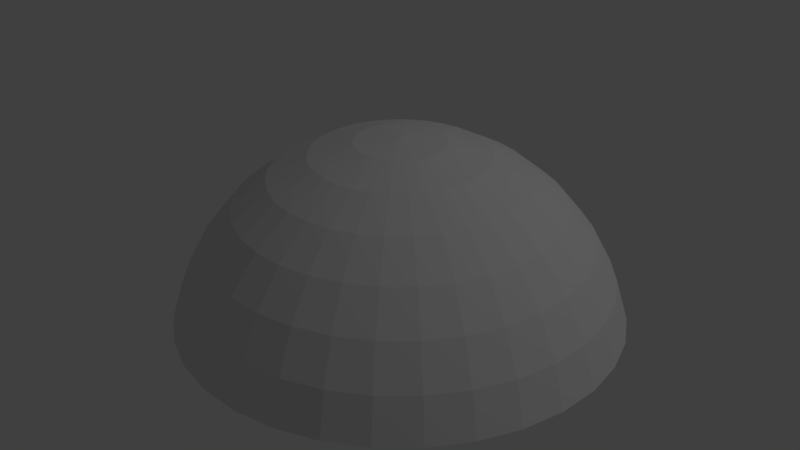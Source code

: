 # Source: DomeBlendgOE.blend  (saved by Blender 2.79.0; exported with 4.5.12 LTS)
import bpy
from mathutils import Matrix  # noqa: F401  (used for matrix-valued properties, if any)

bpy.ops.wm.read_factory_settings(use_empty=True)
scene = bpy.context.scene
scene.name = 'Scene'

# ---- collections
col_collection_1 = bpy.data.collections.new('Collection 1'); scene.collection.children.link(col_collection_1)

# ---- world
world_world = bpy.data.worlds.new('World'); scene.world = world_world
world_world.color = (0.05088, 0.05088, 0.05088)
world_world.use_sun_shadow = False
world_world.sun_shadow_jitter_overblur = 0.0
world_world.cycles.sampling_method = 'MANUAL'

# ---- lights
light_lamp = bpy.data.lights.new('Lamp', 'POINT')
light_lamp.transmission_factor = 0.0
light_lamp.cutoff_distance = 30.0
light_lamp.energy = 100.0
light_lamp.shadow_buffer_clip_start = 1.001
light_lamp.shadow_soft_size = 0.1
light_lamp.shadow_maximum_resolution = 0.006
light_lamp.use_absolute_resolution = True

# ---- meshes
me_sphere = bpy.data.meshes.new('Sphere')
me_sphere.from_pydata([(0.03806, 0.1913, 0.9808), (0.07466, 0.3753, 0.9239), (0.1084, 0.5449, 0.8315), (0.1379, 0.6935, 0.7071), (0.1622, 0.8155, 0.5556), (0.1802, 0.9061, 0.3827), (0.1913, 0.9619, 0.1951), (0.07466, 0.1802, 0.9808), (0.1464, 0.3536, 0.9239), (0.2126, 0.5133, 0.8315), (0.2706, 0.6533, 0.7071), (0.3182, 0.7682, 0.5556), (0.3536, 0.8536, 0.3827), (0.3753, 0.9061, 0.1951), (0.1084, 0.1622, 0.9808), (0.2126, 0.3182, 0.9239), (0.3087, 0.4619, 0.8315), (0.3928, 0.5879, 0.7071), (0.4619, 0.6913, 0.5556), (0.5133, 0.7682, 0.3827), (0.5449, 0.8155, 0.1951), (0.1379, 0.1379, 0.9808), (0.2706, 0.2706, 0.9239), (0.3928, 0.3928, 0.8315), (0.5, 0.5, 0.7071), (0.5879, 0.5879, 0.5556), (0.6533, 0.6533, 0.3827), (0.6935, 0.6935, 0.1951), (0.1622, 0.1084, 0.9808), (0.3182, 0.2126, 0.9239), (0.4619, 0.3087, 0.8315), (0.5879, 0.3928, 0.7071), (0.6913, 0.4619, 0.5556), (0.7682, 0.5133, 0.3827), (0.8155, 0.5449, 0.1951), (0.1802, 0.07466, 0.9808), (0.3536, 0.1464, 0.9239), (0.5133, 0.2126, 0.8315), (0.6533, 0.2706, 0.7071), (0.7682, 0.3182, 0.5556), (0.8536, 0.3536, 0.3827), (0.9061, 0.3753, 0.1951), (0.1913, 0.03806, 0.9808), (0.3753, 0.07466, 0.9239), (0.5449, 0.1084, 0.8315), (0.6935, 0.1379, 0.7071), (0.8155, 0.1622, 0.5556), (0.9061, 0.1802, 0.3827), (0.9619, 0.1913, 0.1951), (0.1951, -3.266e-07, 0.9808), (0.3827, -3.192e-07, 0.9239), (0.5556, -3.117e-07, 0.8315), (0.7071, -3.192e-07, 0.7071), (0.8315, -3.341e-07, 0.5556), (0.9239, -2.745e-07, 0.3827), (0.9808, -3.937e-07, 0.1951), (0.1913, -0.03806, 0.9808), (0.3753, -0.07466, 0.9239), (0.5449, -0.1084, 0.8315), (0.6935, -0.138, 0.7071), (0.8155, -0.1622, 0.5556), (0.9061, -0.1802, 0.3827), (0.9619, -0.1913, 0.1951), (0.1802, -0.07466, 0.9808), (0.3536, -0.1464, 0.9239), (0.5133, -0.2126, 0.8315), (0.6533, -0.2706, 0.7071), (0.7682, -0.3182, 0.5556), (0.8536, -0.3536, 0.3827), (0.9061, -0.3753, 0.1951), (0.1622, -0.1084, 0.9808), (0.3182, -0.2126, 0.9239), (0.4619, -0.3087, 0.8315), (0.5879, -0.3928, 0.7071), (0.6913, -0.4619, 0.5556), (0.7682, -0.5133, 0.3827), (0.8155, -0.5449, 0.1951), (0.1379, -0.138, 0.9808), (0.2706, -0.2706, 0.9239), (0.3928, -0.3928, 0.8315), (0.5, -0.5, 0.7071), (0.5879, -0.5879, 0.5556), (0.6533, -0.6533, 0.3827), (0.6935, -0.6935, 0.1951), (0.1084, -0.1622, 0.9808), (0.2126, -0.3182, 0.9239), (0.3087, -0.4619, 0.8315), (0.3928, -0.5879, 0.7071), (0.4619, -0.6913, 0.5556), (0.5133, -0.7682, 0.3827), (0.5449, -0.8155, 0.1951), (0.07466, -0.1802, 0.9808), (0.1464, -0.3536, 0.9239), (0.2126, -0.5133, 0.8315), (0.2706, -0.6533, 0.7071), (0.3182, -0.7682, 0.5556), (0.3536, -0.8536, 0.3827), (0.3753, -0.9061, 0.1951), (0.03806, -0.1913, 0.9808), (0.07466, -0.3753, 0.9239), (0.1084, -0.5449, 0.8315), (0.1379, -0.6935, 0.7071), (0.1622, -0.8155, 0.5556), (0.1802, -0.9061, 0.3827), (0.1913, -0.9619, 0.1951), (-7.212e-09, -0.1951, 0.9808), (4.122e-08, -0.3827, 0.9239), (2.632e-08, -0.5556, 0.8315), (-2.584e-08, -0.7071, 0.7071), (-8.544e-08, -0.8315, 0.5556), (6.357e-08, -0.9239, 0.3827), (-8.544e-08, -0.9808, 0.1951), (-0.03806, -0.1913, 0.9808), (-0.07466, -0.3753, 0.9239), (-0.1084, -0.5449, 0.8315), (-0.1379, -0.6935, 0.7071), (-0.1622, -0.8155, 0.5556), (-0.1802, -0.9061, 0.3827), (-0.1913, -0.9619, 0.1951), (-1.247e-07, -6.269e-07, 1.0), (-0.07466, -0.1802, 0.9808), (-0.1464, -0.3536, 0.9239), (-0.2126, -0.5133, 0.8315), (-0.2706, -0.6533, 0.7071), (-0.3182, -0.7682, 0.5556), (-0.3536, -0.8536, 0.3827), (-0.3753, -0.9061, 0.1951), (-0.1084, -0.1622, 0.9808), (-0.2126, -0.3182, 0.9239), (-0.3087, -0.4619, 0.8315), (-0.3928, -0.5879, 0.7071), (-0.4619, -0.6913, 0.5556), (-0.5133, -0.7682, 0.3827), (-0.5449, -0.8155, 0.1951), (-0.1379, -0.138, 0.9808), (-0.2706, -0.2706, 0.9239), (-0.3928, -0.3928, 0.8315), (-0.5, -0.5, 0.7071), (-0.5879, -0.5879, 0.5556), (-0.6533, -0.6533, 0.3827), (-0.6935, -0.6935, 0.1951), (-0.1622, -0.1084, 0.9808), (-0.3182, -0.2126, 0.9239), (-0.4619, -0.3087, 0.8315), (-0.5879, -0.3928, 0.7071), (-0.6913, -0.4619, 0.5556), (-0.7682, -0.5133, 0.3827), (-0.8155, -0.5449, 0.1951), (-0.1802, -0.07466, 0.9808), (-0.3536, -0.1464, 0.9239), (-0.5133, -0.2126, 0.8315), (-0.6533, -0.2706, 0.7071), (-0.7682, -0.3182, 0.5556), (-0.8536, -0.3536, 0.3827), (-0.9061, -0.3753, 0.1951), (-0.1913, -0.03806, 0.9808), (-0.3753, -0.07466, 0.9239), (-0.5449, -0.1084, 0.8315), (-0.6935, -0.1379, 0.7071), (-0.8155, -0.1622, 0.5556), (-0.9061, -0.1802, 0.3827), (-0.9619, -0.1913, 0.1951), (-0.1951, -3.117e-07, 0.9808), (-0.3827, -2.819e-07, 0.9239), (-0.5556, -2.819e-07, 0.8315), (-0.7071, -1.851e-07, 0.7071), (-0.8315, -1.404e-07, 0.5556), (-0.9239, -3.192e-07, 0.3827), (-0.9808, -9.567e-08, 0.1951), (-0.1913, 0.03806, 0.9808), (-0.3753, 0.07466, 0.9239), (-0.5449, 0.1084, 0.8315), (-0.6935, 0.1379, 0.7071), (-0.8155, 0.1622, 0.5556), (-0.9061, 0.1802, 0.3827), (-0.9619, 0.1913, 0.1951), (-0.1802, 0.07466, 0.9808), (-0.3536, 0.1464, 0.9239), (-0.5133, 0.2126, 0.8315), (-0.6533, 0.2706, 0.7071), (-0.7682, 0.3182, 0.5556), (-0.8536, 0.3536, 0.3827), (-0.9061, 0.3753, 0.1951), (-0.1622, 0.1084, 0.9808), (-0.3182, 0.2126, 0.9239), (-0.4619, 0.3087, 0.8315), (-0.5879, 0.3928, 0.7071), (-0.6913, 0.4619, 0.5556), (-0.7682, 0.5133, 0.3827), (-0.8155, 0.5449, 0.1951), (-0.1379, 0.1379, 0.9808), (-0.2706, 0.2706, 0.9239), (-0.3928, 0.3928, 0.8315), (-0.5, 0.5, 0.7071), (-0.5879, 0.5879, 0.5556), (-0.6533, 0.6533, 0.3827), (-0.6935, 0.6935, 0.1951), (-0.1084, 0.1622, 0.9808), (-0.2126, 0.3182, 0.9239), (-0.3087, 0.4619, 0.8315), (-0.3928, 0.5879, 0.7071), (-0.4619, 0.6913, 0.5556), (-0.5133, 0.7682, 0.3827), (-0.5449, 0.8155, 0.1951), (-0.07466, 0.1802, 0.9808), (-0.1464, 0.3536, 0.9239), (-0.2126, 0.5133, 0.8315), (-0.2706, 0.6533, 0.7071), (-0.3182, 0.7682, 0.5556), (-0.3536, 0.8536, 0.3827), (-0.3753, 0.9061, 0.1951), (-0.03806, 0.1913, 0.9808), (-0.07466, 0.3753, 0.9239), (-0.1084, 0.5449, 0.8315), (-0.1379, 0.6935, 0.7071), (-0.1622, 0.8155, 0.5556), (-0.1802, 0.9061, 0.3827), (-0.1913, 0.9619, 0.1951), (3.749e-08, 0.1951, 0.9808), (7.847e-08, 0.3827, 0.9239), (1.083e-07, 0.5556, 0.8315), (1.53e-07, 0.7071, 0.7071), (2.722e-07, 0.8315, 0.5556), (6.357e-08, 0.9239, 0.3827), (2.573e-07, 0.9808, 0.1951)], [], [(219, 1, 0, 218), (220, 2, 1, 219), (221, 3, 2, 220), (222, 4, 3, 221), (223, 5, 4, 222), (224, 6, 5, 223), (218, 0, 119), (0, 7, 119), (1, 8, 7, 0), (2, 9, 8, 1), (3, 10, 9, 2), (4, 11, 10, 3), (5, 12, 11, 4), (6, 13, 12, 5), (11, 18, 17, 10), (12, 19, 18, 11), (13, 20, 19, 12), (7, 14, 119), (8, 15, 14, 7), (9, 16, 15, 8), (10, 17, 16, 9), (15, 22, 21, 14), (16, 23, 22, 15), (17, 24, 23, 16), (18, 25, 24, 17), (19, 26, 25, 18), (20, 27, 26, 19), (14, 21, 119), (26, 33, 32, 25), (27, 34, 33, 26), (21, 28, 119), (22, 29, 28, 21), (23, 30, 29, 22), (24, 31, 30, 23), (25, 32, 31, 24), (29, 36, 35, 28), (30, 37, 36, 29), (31, 38, 37, 30), (32, 39, 38, 31), (33, 40, 39, 32), (34, 41, 40, 33), (28, 35, 119), (40, 47, 46, 39), (41, 48, 47, 40), (35, 42, 119), (36, 43, 42, 35), (37, 44, 43, 36), (38, 45, 44, 37), (39, 46, 45, 38), (44, 51, 50, 43), (45, 52, 51, 44), (46, 53, 52, 45), (47, 54, 53, 46), (48, 55, 54, 47), (42, 49, 119), (43, 50, 49, 42), (55, 62, 61, 54), (49, 56, 119), (50, 57, 56, 49), (51, 58, 57, 50), (52, 59, 58, 51), (53, 60, 59, 52), (54, 61, 60, 53), (59, 66, 65, 58), (60, 67, 66, 59), (61, 68, 67, 60), (62, 69, 68, 61), (56, 63, 119), (57, 64, 63, 56), (58, 65, 64, 57), (63, 70, 119), (64, 71, 70, 63), (65, 72, 71, 64), (66, 73, 72, 65), (67, 74, 73, 66), (68, 75, 74, 67), (69, 76, 75, 68), (73, 80, 79, 72), (74, 81, 80, 73), (75, 82, 81, 74), (76, 83, 82, 75), (70, 77, 119), (71, 78, 77, 70), (72, 79, 78, 71), (77, 84, 119), (78, 85, 84, 77), (79, 86, 85, 78), (80, 87, 86, 79), (81, 88, 87, 80), (82, 89, 88, 81), (83, 90, 89, 82), (88, 95, 94, 87), (89, 96, 95, 88), (90, 97, 96, 89), (84, 91, 119), (85, 92, 91, 84), (86, 93, 92, 85), (87, 94, 93, 86), (91, 98, 119), (92, 99, 98, 91), (93, 100, 99, 92), (94, 101, 100, 93), (95, 102, 101, 94), (96, 103, 102, 95), (97, 104, 103, 96), (102, 109, 108, 101), (103, 110, 109, 102), (104, 111, 110, 103), (98, 105, 119), (99, 106, 105, 98), (100, 107, 106, 99), (101, 108, 107, 100), (106, 113, 112, 105), (107, 114, 113, 106), (108, 115, 114, 107), (109, 116, 115, 108), (110, 117, 116, 109), (111, 118, 117, 110), (105, 112, 119), (117, 125, 124, 116), (118, 126, 125, 117), (112, 120, 119), (113, 121, 120, 112), (114, 122, 121, 113), (115, 123, 122, 114), (116, 124, 123, 115), (122, 129, 128, 121), (123, 130, 129, 122), (124, 131, 130, 123), (125, 132, 131, 124), (126, 133, 132, 125), (120, 127, 119), (121, 128, 127, 120), (133, 140, 139, 132), (127, 134, 119), (128, 135, 134, 127), (129, 136, 135, 128), (130, 137, 136, 129), (131, 138, 137, 130), (132, 139, 138, 131), (136, 143, 142, 135), (137, 144, 143, 136), (138, 145, 144, 137), (139, 146, 145, 138), (140, 147, 146, 139), (134, 141, 119), (135, 142, 141, 134), (147, 154, 153, 146), (141, 148, 119), (142, 149, 148, 141), (143, 150, 149, 142), (144, 151, 150, 143), (145, 152, 151, 144), (146, 153, 152, 145), (151, 158, 157, 150), (152, 159, 158, 151), (153, 160, 159, 152), (154, 161, 160, 153), (148, 155, 119), (149, 156, 155, 148), (150, 157, 156, 149), (155, 162, 119), (156, 163, 162, 155), (157, 164, 163, 156), (158, 165, 164, 157), (159, 166, 165, 158), (160, 167, 166, 159), (161, 168, 167, 160), (165, 172, 171, 164), (166, 173, 172, 165), (167, 174, 173, 166), (168, 175, 174, 167), (162, 169, 119), (163, 170, 169, 162), (164, 171, 170, 163), (169, 176, 119), (170, 177, 176, 169), (171, 178, 177, 170), (172, 179, 178, 171), (173, 180, 179, 172), (174, 181, 180, 173), (175, 182, 181, 174), (180, 187, 186, 179), (181, 188, 187, 180), (182, 189, 188, 181), (176, 183, 119), (177, 184, 183, 176), (178, 185, 184, 177), (179, 186, 185, 178), (184, 191, 190, 183), (185, 192, 191, 184), (186, 193, 192, 185), (187, 194, 193, 186), (188, 195, 194, 187), (189, 196, 195, 188), (183, 190, 119), (195, 202, 201, 194), (196, 203, 202, 195), (190, 197, 119), (191, 198, 197, 190), (192, 199, 198, 191), (193, 200, 199, 192), (194, 201, 200, 193), (198, 205, 204, 197), (199, 206, 205, 198), (200, 207, 206, 199), (201, 208, 207, 200), (202, 209, 208, 201), (203, 210, 209, 202), (197, 204, 119), (209, 216, 215, 208), (210, 217, 216, 209), (204, 211, 119), (205, 212, 211, 204), (206, 213, 212, 205), (207, 214, 213, 206), (208, 215, 214, 207), (213, 220, 219, 212), (214, 221, 220, 213), (215, 222, 221, 214), (216, 223, 222, 215), (217, 224, 223, 216), (211, 218, 119), (212, 219, 218, 211)])
me_sphere.use_remesh_preserve_volume = False
me_sphere.use_remesh_preserve_attributes = False
me_sphere.use_mirror_vertex_groups = False
me_sphere.update()

# ---- objects
ob_sphere = bpy.data.objects.new('Sphere', me_sphere)
ob_lamp = bpy.data.objects.new('Lamp', light_lamp)

# ---- transforms, parenting, visibility, modifiers, constraints
ob_sphere.location = (0.1231, -0.6802, 0.8051)
ob_sphere.lineart.crease_threshold = 0.0
ob_lamp.location = (4.076, 1.005, 5.904)
ob_lamp.rotation_euler = (0.6503, 0.05522, 1.866)
ob_lamp.lock_rotations_4d = False
ob_lamp.empty_display_type = 'ARROWS'
ob_lamp.color = (0.0, 0.0, 0.0, 0.0)
ob_lamp.lineart.crease_threshold = 0.0

# ---- collection membership
col_collection_1.objects.link(ob_sphere)
col_collection_1.objects.link(ob_lamp)

# ---- scene / render settings (as saved in the file)
scene.frame_start = 1; scene.frame_end = 250; scene.frame_set(1)
scene.render.engine = 'BLENDER_EEVEE_NEXT'
scene.render.resolution_percentage = 50
scene.render.dither_intensity = 0.0
scene.cycles.use_denoising = False
scene.cycles.samples = 128
scene.cycles.sampling_pattern = 'TABULATED_SOBOL'
scene.cycles.use_adaptive_sampling = False
scene.cycles.use_light_tree = False
scene.cycles.blur_glossy = 0.0
scene.cycles.sample_clamp_indirect = 0.0
scene.view_settings.view_transform = 'Standard'
bpy.context.view_layer.update()

# ---- added for rendering (the .blend has no active camera): camera
cam_auto = bpy.data.cameras.new('AutoCamera')
cam_auto.lens = 50.0
cam_auto.sensor_width = 36.0
cam_auto.clip_end = 1000.0
ob_auto_camera = bpy.data.objects.new('AutoCamera', cam_auto)
scene.collection.objects.link(ob_auto_camera)
ob_auto_camera.location = (2.79558, -3.88719, 3.54069)
ob_auto_camera.rotation_euler = (1.09748, -7.21219e-08, 0.694738)
scene.camera = ob_auto_camera
bpy.context.view_layer.update()
